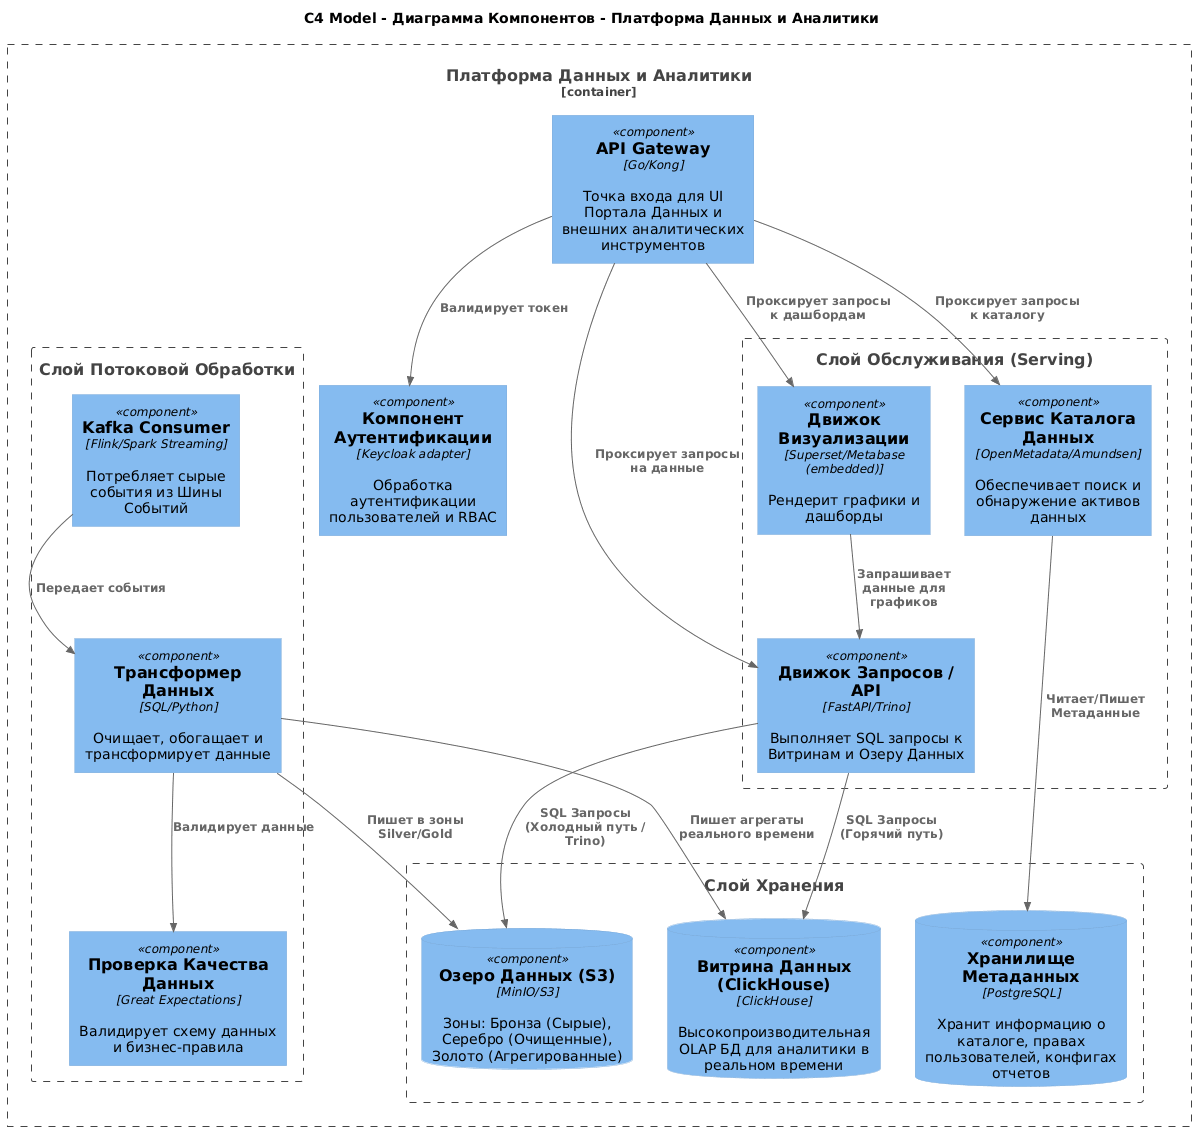

The diagram above was rendered by PlantUML. Its source (embedded in the PNG):
@startuml
!include https://raw.githubusercontent.com/plantuml-stdlib/C4-PlantUML/master/C4_Component.puml

title "C4 Model - Диаграмма Компонентов - Платформа Данных и Аналитики"

Container_Boundary(data_platform, "Платформа Данных и Аналитики") {

    Component(api_gateway, "API Gateway", "Go/Kong", "Точка входа для UI Портала Данных и внешних аналитических инструментов")
    Component(auth_component, "Компонент Аутентификации", "Keycloak adapter", "Обработка аутентификации пользователей и RBAC")

    Boundary(stream_processing_layer, "Слой Потоковой Обработки") {
        Component(kafka_consumer, "Kafka Consumer", "Flink/Spark Streaming", "Потребляет сырые события из Шины Событий")
        Component(data_transformer, "Трансформер Данных", "SQL/Python", "Очищает, обогащает и трансформирует данные")
        Component(data_quality_check, "Проверка Качества Данных", "Great Expectations", "Валидирует схему данных и бизнес-правила")
    }

    Boundary(storage_layer, "Слой Хранения") {
        ComponentDb(data_lake_s3, "Озеро Данных (S3)", "MinIO/S3", "Зоны: Бронза (Сырые), Серебро (Очищенные), Золото (Агрегированные)")
        ComponentDb(clickhouse, "Витрина Данных (ClickHouse)", "ClickHouse", "Высокопроизводительная OLAP БД для аналитики в реальном времени")
        ComponentDb(metadata_store, "Хранилище Метаданных", "PostgreSQL", "Хранит информацию о каталоге, правах пользователей, конфигах отчетов")
    }

    Boundary(serving_layer, "Слой Обслуживания (Serving)") {
        Component(query_engine, "Движок Запросов / API", "FastAPI/Trino", "Выполняет SQL запросы к Витринам и Озеру Данных")
        Component(catalog_service, "Сервис Каталога Данных", "OpenMetadata/Amundsen", "Обеспечивает поиск и обнаружение активов данных")
        Component(visualization_engine, "Движок Визуализации", "Superset/Metabase (embedded)", "Рендерит графики и дашборды")
    }
}

Rel(api_gateway, auth_component, "Валидирует токен")
Rel(api_gateway, query_engine, "Проксирует запросы на данные")
Rel(api_gateway, catalog_service, "Проксирует запросы к каталогу")
Rel(api_gateway, visualization_engine, "Проксирует запросы к дашбордам")

Rel(kafka_consumer, data_transformer, "Передает события")
Rel(data_transformer, data_quality_check, "Валидирует данные")
Rel(data_transformer, data_lake_s3, "Пишет в зоны Silver/Gold")
Rel(data_transformer, clickhouse, "Пишет агрегаты реального времени")

Rel(query_engine, clickhouse, "SQL Запросы (Горячий путь)")
Rel(query_engine, data_lake_s3, "SQL Запросы (Холодный путь / Trino)")
Rel(catalog_service, metadata_store, "Читает/Пишет Метаданные")
Rel(visualization_engine, query_engine, "Запрашивает данные для графиков")
@enduml